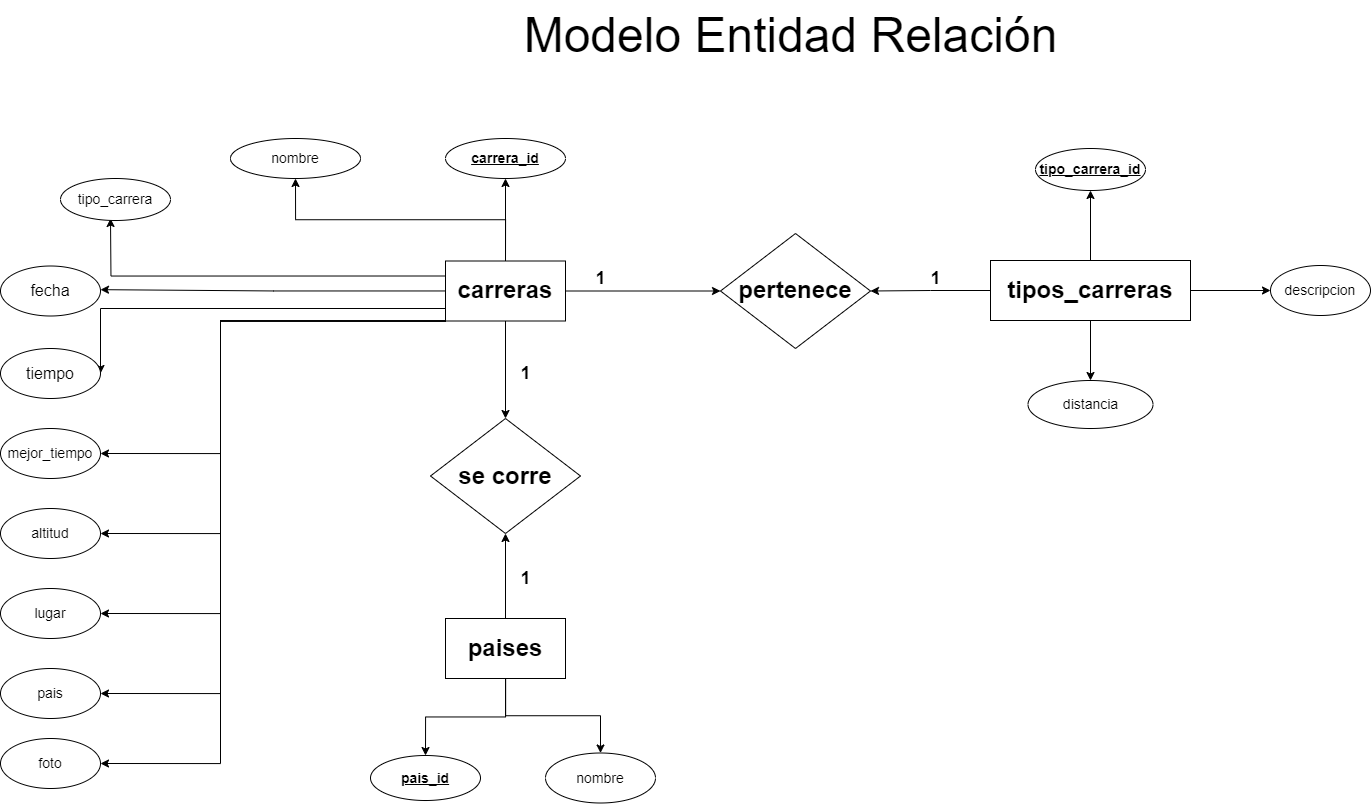

The diagram above was exported from draw.io. Its source (the exported page's mxGraphModel, read from the mxfile embedded in the PNG):
<mxGraphModel dx="1354" dy="608" grid="1" gridSize="10" guides="1" tooltips="1" connect="1" arrows="1" fold="1" page="0" pageScale="1" pageWidth="1100" pageHeight="850" background="none" math="0" shadow="0">
  <root>
    <mxCell id="0" />
    <mxCell id="1" parent="0" />
    <mxCell id="9DgK8i7MbnHdrrhrHj8t-33" value="" style="edgeStyle=orthogonalEdgeStyle;rounded=0;orthogonalLoop=1;jettySize=auto;html=1;" parent="1" source="9DgK8i7MbnHdrrhrHj8t-2" target="9DgK8i7MbnHdrrhrHj8t-32" edge="1">
      <mxGeometry relative="1" as="geometry" />
    </mxCell>
    <mxCell id="9DgK8i7MbnHdrrhrHj8t-35" value="" style="edgeStyle=orthogonalEdgeStyle;rounded=0;orthogonalLoop=1;jettySize=auto;html=1;" parent="1" source="9DgK8i7MbnHdrrhrHj8t-2" edge="1">
      <mxGeometry relative="1" as="geometry">
        <mxPoint x="299.99961553100934" y="319.16666666666674" as="targetPoint" />
      </mxGeometry>
    </mxCell>
    <mxCell id="9DgK8i7MbnHdrrhrHj8t-39" style="edgeStyle=orthogonalEdgeStyle;rounded=0;orthogonalLoop=1;jettySize=auto;html=1;exitX=0;exitY=0.25;exitDx=0;exitDy=0;" parent="1" source="9DgK8i7MbnHdrrhrHj8t-2" edge="1">
      <mxGeometry relative="1" as="geometry">
        <mxPoint x="310" y="248" as="targetPoint" />
      </mxGeometry>
    </mxCell>
    <mxCell id="9DgK8i7MbnHdrrhrHj8t-56" style="edgeStyle=orthogonalEdgeStyle;rounded=0;orthogonalLoop=1;jettySize=auto;html=1;exitX=0;exitY=1;exitDx=0;exitDy=0;entryX=1;entryY=0.5;entryDx=0;entryDy=0;" parent="1" source="9DgK8i7MbnHdrrhrHj8t-2" target="9DgK8i7MbnHdrrhrHj8t-47" edge="1">
      <mxGeometry relative="1" as="geometry">
        <Array as="points">
          <mxPoint x="420" y="351" />
          <mxPoint x="420" y="483" />
        </Array>
      </mxGeometry>
    </mxCell>
    <mxCell id="9DgK8i7MbnHdrrhrHj8t-57" style="edgeStyle=orthogonalEdgeStyle;rounded=0;orthogonalLoop=1;jettySize=auto;html=1;exitX=0;exitY=1;exitDx=0;exitDy=0;entryX=1;entryY=0.5;entryDx=0;entryDy=0;" parent="1" source="9DgK8i7MbnHdrrhrHj8t-2" target="9DgK8i7MbnHdrrhrHj8t-49" edge="1">
      <mxGeometry relative="1" as="geometry">
        <Array as="points">
          <mxPoint x="420" y="351" />
          <mxPoint x="420" y="563" />
        </Array>
      </mxGeometry>
    </mxCell>
    <mxCell id="9DgK8i7MbnHdrrhrHj8t-59" style="edgeStyle=orthogonalEdgeStyle;rounded=0;orthogonalLoop=1;jettySize=auto;html=1;exitX=0;exitY=1;exitDx=0;exitDy=0;entryX=1;entryY=0.5;entryDx=0;entryDy=0;" parent="1" source="9DgK8i7MbnHdrrhrHj8t-2" target="9DgK8i7MbnHdrrhrHj8t-50" edge="1">
      <mxGeometry relative="1" as="geometry">
        <Array as="points">
          <mxPoint x="420" y="351" />
          <mxPoint x="420" y="643" />
        </Array>
      </mxGeometry>
    </mxCell>
    <mxCell id="9DgK8i7MbnHdrrhrHj8t-60" style="edgeStyle=orthogonalEdgeStyle;rounded=0;orthogonalLoop=1;jettySize=auto;html=1;exitX=0;exitY=1;exitDx=0;exitDy=0;entryX=1;entryY=0.5;entryDx=0;entryDy=0;" parent="1" source="9DgK8i7MbnHdrrhrHj8t-2" target="9DgK8i7MbnHdrrhrHj8t-51" edge="1">
      <mxGeometry relative="1" as="geometry">
        <Array as="points">
          <mxPoint x="420" y="351" />
          <mxPoint x="420" y="723" />
        </Array>
      </mxGeometry>
    </mxCell>
    <mxCell id="9DgK8i7MbnHdrrhrHj8t-62" style="edgeStyle=orthogonalEdgeStyle;rounded=0;orthogonalLoop=1;jettySize=auto;html=1;exitX=0;exitY=1;exitDx=0;exitDy=0;entryX=1;entryY=0.5;entryDx=0;entryDy=0;" parent="1" source="9DgK8i7MbnHdrrhrHj8t-2" target="9DgK8i7MbnHdrrhrHj8t-61" edge="1">
      <mxGeometry relative="1" as="geometry">
        <Array as="points">
          <mxPoint x="420" y="351" />
          <mxPoint x="420" y="793" />
        </Array>
      </mxGeometry>
    </mxCell>
    <mxCell id="9DgK8i7MbnHdrrhrHj8t-63" style="edgeStyle=orthogonalEdgeStyle;rounded=0;orthogonalLoop=1;jettySize=auto;html=1;exitX=0;exitY=1;exitDx=0;exitDy=0;entryX=1;entryY=0.5;entryDx=0;entryDy=0;" parent="1" source="9DgK8i7MbnHdrrhrHj8t-2" target="9DgK8i7MbnHdrrhrHj8t-53" edge="1">
      <mxGeometry relative="1" as="geometry">
        <Array as="points">
          <mxPoint x="645" y="338" />
          <mxPoint x="300" y="338" />
        </Array>
      </mxGeometry>
    </mxCell>
    <mxCell id="9DgK8i7MbnHdrrhrHj8t-69" style="edgeStyle=orthogonalEdgeStyle;rounded=0;orthogonalLoop=1;jettySize=auto;html=1;exitX=0.5;exitY=0;exitDx=0;exitDy=0;entryX=0.5;entryY=1;entryDx=0;entryDy=0;" parent="1" source="9DgK8i7MbnHdrrhrHj8t-2" target="9DgK8i7MbnHdrrhrHj8t-28" edge="1">
      <mxGeometry relative="1" as="geometry" />
    </mxCell>
    <mxCell id="9DgK8i7MbnHdrrhrHj8t-71" style="edgeStyle=orthogonalEdgeStyle;rounded=0;orthogonalLoop=1;jettySize=auto;html=1;" parent="1" source="9DgK8i7MbnHdrrhrHj8t-2" target="9DgK8i7MbnHdrrhrHj8t-21" edge="1">
      <mxGeometry relative="1" as="geometry" />
    </mxCell>
    <mxCell id="9DgK8i7MbnHdrrhrHj8t-77" style="edgeStyle=orthogonalEdgeStyle;rounded=0;orthogonalLoop=1;jettySize=auto;html=1;exitX=0.5;exitY=1;exitDx=0;exitDy=0;entryX=0.5;entryY=0;entryDx=0;entryDy=0;" parent="1" source="9DgK8i7MbnHdrrhrHj8t-2" target="9DgK8i7MbnHdrrhrHj8t-75" edge="1">
      <mxGeometry relative="1" as="geometry" />
    </mxCell>
    <mxCell id="9DgK8i7MbnHdrrhrHj8t-2" value="&lt;font style=&quot;font-size: 24px;&quot;&gt;&lt;b&gt;carreras&lt;/b&gt;&lt;/font&gt;" style="rounded=0;whiteSpace=wrap;html=1;" parent="1" vertex="1">
      <mxGeometry x="645" y="290.5" width="120" height="60" as="geometry" />
    </mxCell>
    <mxCell id="9DgK8i7MbnHdrrhrHj8t-72" style="edgeStyle=orthogonalEdgeStyle;rounded=0;orthogonalLoop=1;jettySize=auto;html=1;exitX=0;exitY=0.5;exitDx=0;exitDy=0;entryX=1;entryY=0.5;entryDx=0;entryDy=0;" parent="1" source="9DgK8i7MbnHdrrhrHj8t-3" target="9DgK8i7MbnHdrrhrHj8t-21" edge="1">
      <mxGeometry relative="1" as="geometry" />
    </mxCell>
    <mxCell id="9DgK8i7MbnHdrrhrHj8t-81" value="" style="edgeStyle=orthogonalEdgeStyle;rounded=0;orthogonalLoop=1;jettySize=auto;html=1;" parent="1" source="9DgK8i7MbnHdrrhrHj8t-3" target="9DgK8i7MbnHdrrhrHj8t-80" edge="1">
      <mxGeometry relative="1" as="geometry" />
    </mxCell>
    <mxCell id="9DgK8i7MbnHdrrhrHj8t-84" value="" style="edgeStyle=orthogonalEdgeStyle;rounded=0;orthogonalLoop=1;jettySize=auto;html=1;" parent="1" source="9DgK8i7MbnHdrrhrHj8t-3" target="9DgK8i7MbnHdrrhrHj8t-83" edge="1">
      <mxGeometry relative="1" as="geometry" />
    </mxCell>
    <mxCell id="9DgK8i7MbnHdrrhrHj8t-86" value="" style="edgeStyle=orthogonalEdgeStyle;rounded=0;orthogonalLoop=1;jettySize=auto;html=1;" parent="1" source="9DgK8i7MbnHdrrhrHj8t-3" target="9DgK8i7MbnHdrrhrHj8t-85" edge="1">
      <mxGeometry relative="1" as="geometry" />
    </mxCell>
    <mxCell id="9DgK8i7MbnHdrrhrHj8t-3" value="&lt;font style=&quot;font-size: 24px;&quot;&gt;&lt;b&gt;tipos_carreras&lt;/b&gt;&lt;/font&gt;" style="rounded=0;whiteSpace=wrap;html=1;" parent="1" vertex="1">
      <mxGeometry x="1190" y="290" width="200" height="60" as="geometry" />
    </mxCell>
    <mxCell id="9DgK8i7MbnHdrrhrHj8t-21" value="&lt;b&gt;&lt;font style=&quot;font-size: 24px;&quot;&gt;pertenece&lt;/font&gt;&lt;/b&gt;" style="rhombus;whiteSpace=wrap;html=1;" parent="1" vertex="1">
      <mxGeometry x="920" y="263" width="150" height="115" as="geometry" />
    </mxCell>
    <mxCell id="9DgK8i7MbnHdrrhrHj8t-27" value="&lt;font style=&quot;font-size: 18px;&quot;&gt;&lt;b&gt;1&lt;/b&gt;&lt;/font&gt;" style="text;html=1;align=center;verticalAlign=middle;resizable=0;points=[];autosize=1;strokeColor=none;fillColor=none;" parent="1" vertex="1">
      <mxGeometry x="1120" y="288" width="30" height="40" as="geometry" />
    </mxCell>
    <mxCell id="9DgK8i7MbnHdrrhrHj8t-28" value="&lt;font style=&quot;font-size: 14px;&quot;&gt;nombre&lt;/font&gt;" style="ellipse;whiteSpace=wrap;html=1;rounded=0;" parent="1" vertex="1">
      <mxGeometry x="430" y="168" width="130" height="40" as="geometry" />
    </mxCell>
    <mxCell id="9DgK8i7MbnHdrrhrHj8t-32" value="&lt;font style=&quot;font-size: 14px;&quot;&gt;&lt;u&gt;&lt;b&gt;carrera_id&lt;/b&gt;&lt;/u&gt;&lt;/font&gt;" style="ellipse;whiteSpace=wrap;html=1;rounded=0;" parent="1" vertex="1">
      <mxGeometry x="645" y="168" width="120" height="40" as="geometry" />
    </mxCell>
    <mxCell id="9DgK8i7MbnHdrrhrHj8t-36" value="&lt;font style=&quot;font-size: 14px;&quot;&gt;tipo_carrera&lt;/font&gt;" style="ellipse;whiteSpace=wrap;html=1;rounded=0;" parent="1" vertex="1">
      <mxGeometry x="260" y="208" width="110" height="42" as="geometry" />
    </mxCell>
    <mxCell id="9DgK8i7MbnHdrrhrHj8t-47" value="&lt;font style=&quot;font-size: 14px;&quot;&gt;mejor_tiempo&lt;/font&gt;" style="ellipse;whiteSpace=wrap;html=1;rounded=0;" parent="1" vertex="1">
      <mxGeometry x="200" y="458" width="100" height="50" as="geometry" />
    </mxCell>
    <mxCell id="9DgK8i7MbnHdrrhrHj8t-49" value="&lt;font style=&quot;font-size: 14px;&quot;&gt;altitud&lt;/font&gt;" style="ellipse;whiteSpace=wrap;html=1;rounded=0;" parent="1" vertex="1">
      <mxGeometry x="200" y="538" width="100" height="50" as="geometry" />
    </mxCell>
    <mxCell id="9DgK8i7MbnHdrrhrHj8t-50" value="&lt;font style=&quot;font-size: 14px;&quot;&gt;lugar&lt;/font&gt;" style="ellipse;whiteSpace=wrap;html=1;rounded=0;" parent="1" vertex="1">
      <mxGeometry x="200" y="618" width="100" height="50" as="geometry" />
    </mxCell>
    <mxCell id="9DgK8i7MbnHdrrhrHj8t-51" value="&lt;font style=&quot;font-size: 14px;&quot;&gt;pais&lt;/font&gt;" style="ellipse;whiteSpace=wrap;html=1;rounded=0;" parent="1" vertex="1">
      <mxGeometry x="200" y="698" width="100" height="50" as="geometry" />
    </mxCell>
    <mxCell id="9DgK8i7MbnHdrrhrHj8t-53" value="&lt;font size=&quot;3&quot;&gt;tiempo&lt;/font&gt;" style="ellipse;whiteSpace=wrap;html=1;rounded=0;" parent="1" vertex="1">
      <mxGeometry x="200" y="378" width="100" height="50" as="geometry" />
    </mxCell>
    <mxCell id="9DgK8i7MbnHdrrhrHj8t-54" value="&lt;font size=&quot;3&quot;&gt;fecha&lt;/font&gt;" style="ellipse;whiteSpace=wrap;html=1;rounded=0;" parent="1" vertex="1">
      <mxGeometry x="200" y="295.5" width="100" height="50" as="geometry" />
    </mxCell>
    <mxCell id="9DgK8i7MbnHdrrhrHj8t-61" value="&lt;font style=&quot;font-size: 14px;&quot;&gt;foto&lt;/font&gt;" style="ellipse;whiteSpace=wrap;html=1;rounded=0;" parent="1" vertex="1">
      <mxGeometry x="200" y="768" width="100" height="50" as="geometry" />
    </mxCell>
    <mxCell id="9DgK8i7MbnHdrrhrHj8t-66" value="&lt;font style=&quot;font-size: 18px;&quot;&gt;&lt;b&gt;1&lt;/b&gt;&lt;/font&gt;" style="text;html=1;align=center;verticalAlign=middle;resizable=0;points=[];autosize=1;strokeColor=none;fillColor=none;" parent="1" vertex="1">
      <mxGeometry x="785" y="288" width="30" height="40" as="geometry" />
    </mxCell>
    <mxCell id="9DgK8i7MbnHdrrhrHj8t-75" value="&lt;b&gt;&lt;font style=&quot;font-size: 24px;&quot;&gt;se corre&lt;/font&gt;&lt;/b&gt;" style="rhombus;whiteSpace=wrap;html=1;" parent="1" vertex="1">
      <mxGeometry x="630" y="448" width="150" height="115" as="geometry" />
    </mxCell>
    <mxCell id="9DgK8i7MbnHdrrhrHj8t-78" style="edgeStyle=orthogonalEdgeStyle;rounded=0;orthogonalLoop=1;jettySize=auto;html=1;exitX=0.5;exitY=0;exitDx=0;exitDy=0;entryX=0.5;entryY=1;entryDx=0;entryDy=0;" parent="1" source="9DgK8i7MbnHdrrhrHj8t-76" target="9DgK8i7MbnHdrrhrHj8t-75" edge="1">
      <mxGeometry relative="1" as="geometry" />
    </mxCell>
    <mxCell id="9DgK8i7MbnHdrrhrHj8t-94" value="" style="edgeStyle=orthogonalEdgeStyle;rounded=0;orthogonalLoop=1;jettySize=auto;html=1;" parent="1" source="9DgK8i7MbnHdrrhrHj8t-76" target="9DgK8i7MbnHdrrhrHj8t-93" edge="1">
      <mxGeometry relative="1" as="geometry" />
    </mxCell>
    <mxCell id="9DgK8i7MbnHdrrhrHj8t-96" value="" style="edgeStyle=orthogonalEdgeStyle;rounded=0;orthogonalLoop=1;jettySize=auto;html=1;" parent="1" source="9DgK8i7MbnHdrrhrHj8t-76" target="9DgK8i7MbnHdrrhrHj8t-95" edge="1">
      <mxGeometry relative="1" as="geometry" />
    </mxCell>
    <mxCell id="9DgK8i7MbnHdrrhrHj8t-76" value="&lt;font style=&quot;font-size: 24px;&quot;&gt;&lt;b&gt;paises&lt;/b&gt;&lt;/font&gt;" style="rounded=0;whiteSpace=wrap;html=1;" parent="1" vertex="1">
      <mxGeometry x="645" y="648" width="120" height="60" as="geometry" />
    </mxCell>
    <mxCell id="9DgK8i7MbnHdrrhrHj8t-80" value="&lt;font style=&quot;font-size: 14px;&quot;&gt;&lt;u&gt;&lt;b&gt;tipo_carrera_id&lt;/b&gt;&lt;/u&gt;&lt;/font&gt;" style="ellipse;whiteSpace=wrap;html=1;rounded=0;" parent="1" vertex="1">
      <mxGeometry x="1235" y="178" width="110" height="42" as="geometry" />
    </mxCell>
    <mxCell id="9DgK8i7MbnHdrrhrHj8t-83" value="&lt;font style=&quot;font-size: 14px;&quot;&gt;descripcion&lt;/font&gt;" style="ellipse;whiteSpace=wrap;html=1;rounded=0;" parent="1" vertex="1">
      <mxGeometry x="1470" y="295" width="100" height="50" as="geometry" />
    </mxCell>
    <mxCell id="9DgK8i7MbnHdrrhrHj8t-85" value="&lt;font style=&quot;font-size: 14px;&quot;&gt;distancia&lt;/font&gt;" style="ellipse;whiteSpace=wrap;html=1;rounded=0;" parent="1" vertex="1">
      <mxGeometry x="1227.5" y="410" width="125" height="48" as="geometry" />
    </mxCell>
    <mxCell id="9DgK8i7MbnHdrrhrHj8t-93" value="&lt;font style=&quot;font-size: 14px;&quot;&gt;&lt;u&gt;&lt;b&gt;pais_id&lt;/b&gt;&lt;/u&gt;&lt;/font&gt;" style="ellipse;whiteSpace=wrap;html=1;rounded=0;" parent="1" vertex="1">
      <mxGeometry x="570" y="785" width="110" height="45" as="geometry" />
    </mxCell>
    <mxCell id="9DgK8i7MbnHdrrhrHj8t-95" value="&lt;font style=&quot;font-size: 14px;&quot;&gt;nombre&lt;/font&gt;" style="ellipse;whiteSpace=wrap;html=1;rounded=0;" parent="1" vertex="1">
      <mxGeometry x="745" y="782.5" width="110" height="50" as="geometry" />
    </mxCell>
    <mxCell id="9DgK8i7MbnHdrrhrHj8t-97" value="&lt;font style=&quot;font-size: 48px;&quot;&gt;Modelo Entidad Relación&lt;/font&gt;" style="text;html=1;align=center;verticalAlign=middle;resizable=0;points=[];autosize=1;strokeColor=none;fillColor=none;" parent="1" vertex="1">
      <mxGeometry x="710" y="30" width="560" height="70" as="geometry" />
    </mxCell>
    <mxCell id="u1tNPCirRkVh1J1-zU2q-1" value="&lt;font style=&quot;font-size: 18px;&quot;&gt;&lt;b&gt;1&lt;/b&gt;&lt;/font&gt;" style="text;html=1;align=center;verticalAlign=middle;resizable=0;points=[];autosize=1;strokeColor=none;fillColor=none;" vertex="1" parent="1">
      <mxGeometry x="710" y="383" width="30" height="40" as="geometry" />
    </mxCell>
    <mxCell id="u1tNPCirRkVh1J1-zU2q-2" value="&lt;font style=&quot;font-size: 18px;&quot;&gt;&lt;b&gt;1&lt;/b&gt;&lt;/font&gt;" style="text;html=1;align=center;verticalAlign=middle;resizable=0;points=[];autosize=1;strokeColor=none;fillColor=none;" vertex="1" parent="1">
      <mxGeometry x="710" y="588" width="30" height="40" as="geometry" />
    </mxCell>
  </root>
</mxGraphModel>